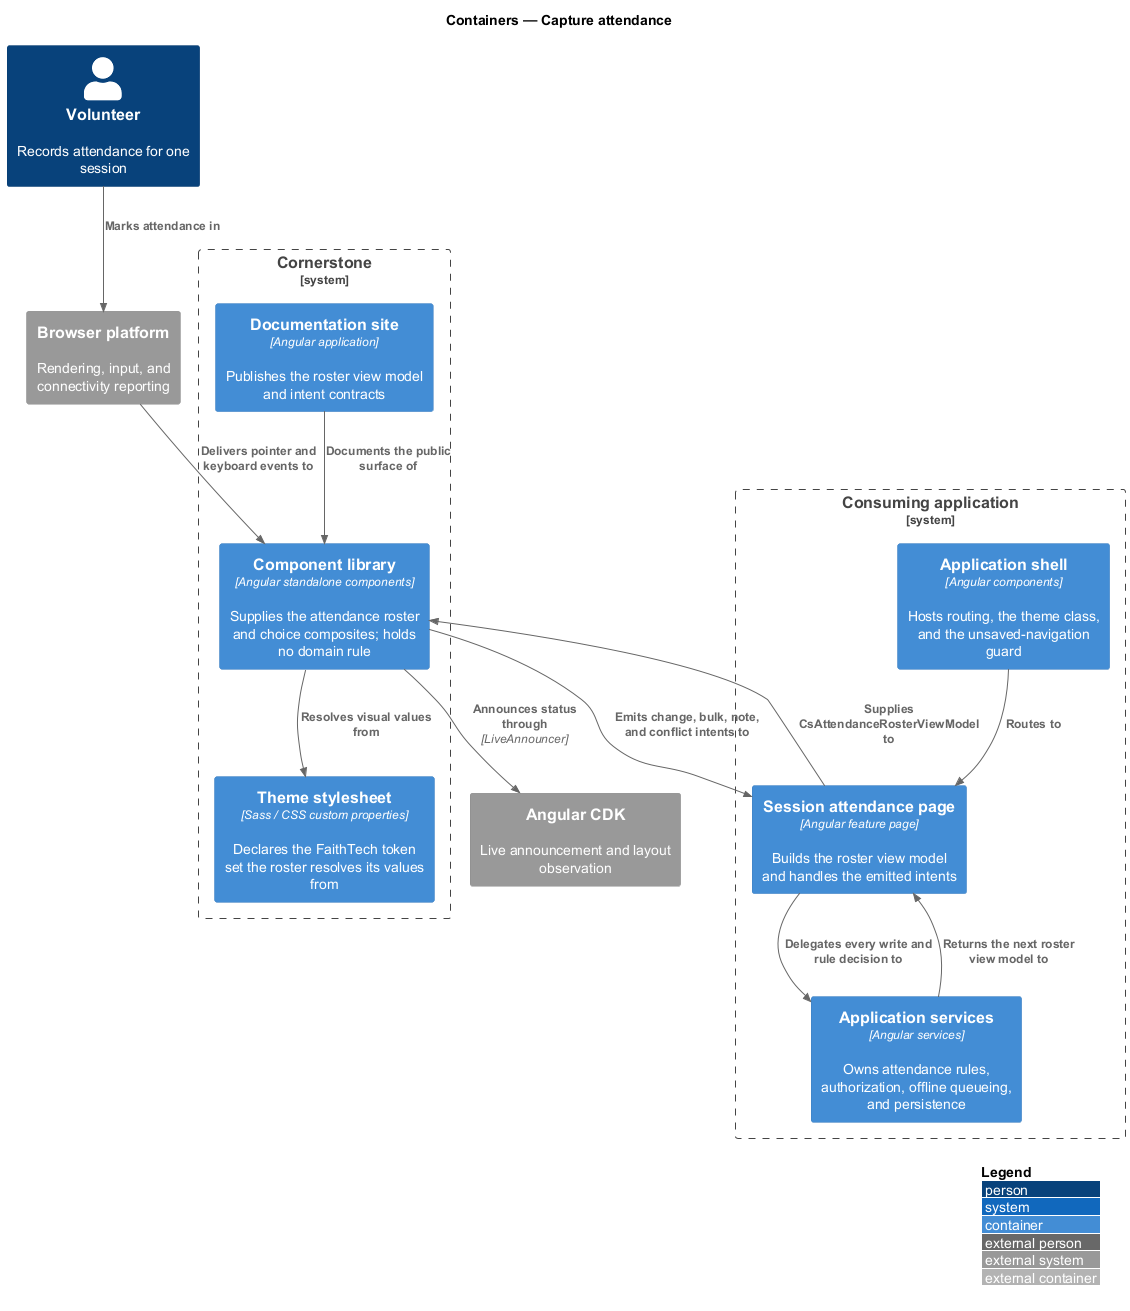

The diagram above was rendered by PlantUML. Its source (embedded in the PNG):
@startuml
!include <C4/C4_Container>
LAYOUT_WITH_LEGEND()
title Containers — Capture attendance

Person(volunteer, "Volunteer", "Records attendance for one session")

System_Boundary(cornerstone, "Cornerstone") {
  Container(lib, "Component library", "Angular standalone components", "Supplies the attendance roster and choice composites; holds no domain rule")
  Container(theme, "Theme stylesheet", "Sass / CSS custom properties", "Declares the FaithTech token set the roster resolves its values from")
  Container(docs, "Documentation site", "Angular application", "Publishes the roster view model and intent contracts")
}

System_Boundary(app, "Consuming application") {
  Container(shell, "Application shell", "Angular components", "Hosts routing, the theme class, and the unsaved-navigation guard")
  Container(page, "Session attendance page", "Angular feature page", "Builds the roster view model and handles the emitted intents")
  Container(services, "Application services", "Angular services", "Owns attendance rules, authorization, offline queueing, and persistence")
}

System_Ext(cdk, "Angular CDK", "Live announcement and layout observation")
System_Ext(browser, "Browser platform", "Rendering, input, and connectivity reporting")

Rel(volunteer, browser, "Marks attendance in")
Rel(browser, lib, "Delivers pointer and keyboard events to")
Rel(page, lib, "Supplies CsAttendanceRosterViewModel to")
Rel(lib, page, "Emits change, bulk, note, and conflict intents to")
Rel(page, services, "Delegates every write and rule decision to")
Rel(services, page, "Returns the next roster view model to")
Rel(shell, page, "Routes to")
Rel(lib, theme, "Resolves visual values from")
Rel(lib, cdk, "Announces status through", "LiveAnnouncer")
Rel(docs, lib, "Documents the public surface of")
@enduml